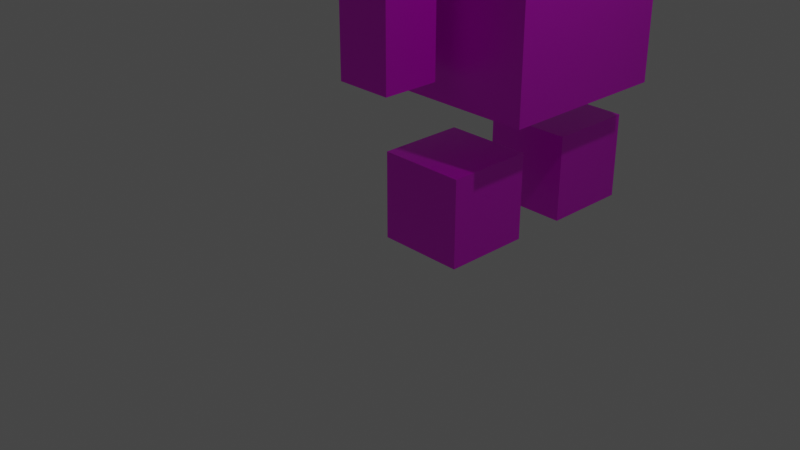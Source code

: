 # Source: seniorcito.blend  (saved by Blender 2.83.18; exported with 4.5.12 LTS)
import bpy
from mathutils import Matrix  # noqa: F401  (used for matrix-valued properties, if any)

bpy.ops.wm.read_factory_settings(use_empty=True)
scene = bpy.context.scene
scene.name = 'Scene'

# ---- collections
col_collection = bpy.data.collections.new('Collection'); scene.collection.children.link(col_collection)

# ---- images (referenced by path relative to the original .blend; pixels are not part of the script)
import os
ASSET_DIR = os.environ.get("B2B_ASSET_DIR", "")  # directory of the original .blend (textures are referenced by path, not embedded)
HERE = os.path.dirname(os.path.abspath(__file__))  # packed textures are extracted next to this script under _unpacked/

def load_image(name, relpath, width, height, colorspace="sRGB"):
    """Load a texture the original file referenced (path relative to the .blend, or extracted next to this script)."""
    p = next((c for c in (os.path.join(HERE, relpath), os.path.join(ASSET_DIR, relpath)) if relpath and os.path.exists(c)), "")
    if p:
        img = bpy.data.images.load(p, check_existing=True)
        img.name = name
    else:  # same state as the original file: an image datablock whose file is absent (Cycles renders it pink)
        img = bpy.data.images.new(name, width, height)
        img.source = "FILE"
        img.filepath = "//" + (relpath or name)
    img.colorspace_settings.name = colorspace
    return img
img_panto = load_image('panto', 'panto.png', 1024, 1024, 'sRGB')
img_pechini = load_image('Pechini', 'Pechini.png', 1024, 1024, 'sRGB')
img_carinsky_001 = load_image('Carinsky.001', 'Carinsky.png', 1024, 1024, 'sRGB')
img_bracini = load_image('bracini', 'bracini.png', 1024, 1024, 'sRGB')
img_carinsky = load_image('Carinsky', 'Ojitos.png', 1024, 1024, 'sRGB')

# ---- materials (node trees are filled in below, after node groups)
mat_panto_mat = bpy.data.materials.new('Panto_mat')
mat_panto_mat.alpha_threshold = 0.0
mat_panto_mat.use_transparent_shadow = False
mat_panto_mat.line_color = (0.0, 0.0, 0.0, 1.0)
mat_cuerpini_mat = bpy.data.materials.new('Cuerpini_mat')
mat_cuerpini_mat.alpha_threshold = 0.0
mat_cuerpini_mat.use_transparent_shadow = False
mat_cuerpini_mat.line_color = (0.0, 0.0, 0.0, 1.0)
mat_carinsky = bpy.data.materials.new('Carinsky')
mat_carinsky.use_transparent_shadow = False
mat_brazo_mat = bpy.data.materials.new('brazo_mat')
mat_brazo_mat.use_transparent_shadow = False
mat_ojitos = bpy.data.materials.new('Ojitos')
mat_ojitos.use_transparent_shadow = False

# ---- material node trees
mat_panto_mat.use_nodes = True; mat_panto_mat.node_tree.nodes.clear()
_N = mat_panto_mat.node_tree.nodes; _L = mat_panto_mat.node_tree.links
n0 = _N.new('ShaderNodeOutputMaterial'); n0.name = 'Material Output'; n0.location = (300, 300)
n1 = _N.new('ShaderNodeBsdfPrincipled'); n1.name = 'Principled BSDF'; n1.location = (10, 300)
n1.distribution = 'GGX'
n1.subsurface_method = 'BURLEY'
n1.inputs[2].default_value = 0.4
n1.inputs[3].default_value = 1.45
n1.inputs[27].default_value = (0.0, 0.0, 0.0, 1.0)
n1.inputs[28].default_value = 1.0
n2 = _N.new('ShaderNodeTexImage'); n2.name = 'Image Texture'; n2.location = (-180, 280)
n2.image = img_panto
_L.new(n1.outputs[0], n0.inputs[0])
_L.new(n2.outputs[0], n1.inputs[0])
n0.is_active_output = True
mat_cuerpini_mat.use_nodes = True; mat_cuerpini_mat.node_tree.nodes.clear()
_N = mat_cuerpini_mat.node_tree.nodes; _L = mat_cuerpini_mat.node_tree.links
n0 = _N.new('ShaderNodeOutputMaterial'); n0.name = 'Material Output'; n0.location = (300, 300)
n1 = _N.new('ShaderNodeBsdfPrincipled'); n1.name = 'Principled BSDF'; n1.location = (10, 300)
n1.distribution = 'GGX'
n1.subsurface_method = 'BURLEY'
n1.inputs[2].default_value = 0.4
n1.inputs[3].default_value = 1.45
n1.inputs[27].default_value = (0.0, 0.0, 0.0, 1.0)
n1.inputs[28].default_value = 1.0
n2 = _N.new('ShaderNodeTexImage'); n2.name = 'Image Texture'; n2.location = (-280, 220)
n2.image = img_pechini
n3 = _N.new('ShaderNodeTexImage'); n3.name = 'Image Texture.001'; n3.location = (-280, 280)
n3.image = img_pechini
_L.new(n1.outputs[0], n0.inputs[0])
_L.new(n3.outputs[0], n1.inputs[0])
n0.is_active_output = True
mat_carinsky.use_nodes = True; mat_carinsky.node_tree.nodes.clear()
_N = mat_carinsky.node_tree.nodes; _L = mat_carinsky.node_tree.links
n0 = _N.new('ShaderNodeBsdfPrincipled'); n0.name = 'Principled BSDF'; n0.location = (10, 300)
n0.distribution = 'GGX'
n0.subsurface_method = 'BURLEY'
n0.inputs[3].default_value = 1.45
n0.inputs[27].default_value = (0.0, 0.0, 0.0, 1.0)
n0.inputs[28].default_value = 1.0
n1 = _N.new('ShaderNodeOutputMaterial'); n1.name = 'Material Output'; n1.location = (300, 300)
n2 = _N.new('ShaderNodeTexImage'); n2.name = 'Image Texture'; n2.location = (-280, 280)
n2.image = img_carinsky_001
_L.new(n0.outputs[0], n1.inputs[0])
_L.new(n2.outputs[0], n0.inputs[0])
n1.is_active_output = True
mat_brazo_mat.use_nodes = True; mat_brazo_mat.node_tree.nodes.clear()
_N = mat_brazo_mat.node_tree.nodes; _L = mat_brazo_mat.node_tree.links
n0 = _N.new('ShaderNodeBsdfPrincipled'); n0.name = 'Principled BSDF'; n0.location = (10, 300)
n0.distribution = 'GGX'
n0.subsurface_method = 'BURLEY'
n0.inputs[3].default_value = 1.45
n0.inputs[27].default_value = (0.0, 0.0, 0.0, 1.0)
n0.inputs[28].default_value = 1.0
n1 = _N.new('ShaderNodeOutputMaterial'); n1.name = 'Material Output'; n1.location = (300, 300)
n2 = _N.new('ShaderNodeTexImage'); n2.name = 'Image Texture'; n2.location = (-280, 280)
n2.image = img_bracini
_L.new(n0.outputs[0], n1.inputs[0])
_L.new(n2.outputs[0], n0.inputs[0])
n1.is_active_output = True
mat_ojitos.use_nodes = True; mat_ojitos.node_tree.nodes.clear()
_N = mat_ojitos.node_tree.nodes; _L = mat_ojitos.node_tree.links
n0 = _N.new('ShaderNodeBsdfPrincipled'); n0.name = 'Principled BSDF'; n0.location = (10, 300)
n0.distribution = 'GGX'
n0.subsurface_method = 'BURLEY'
n0.inputs[3].default_value = 1.45
n0.inputs[27].default_value = (0.0, 0.0, 0.0, 1.0)
n0.inputs[28].default_value = 1.0
n1 = _N.new('ShaderNodeOutputMaterial'); n1.name = 'Material Output'; n1.location = (300, 300)
n2 = _N.new('ShaderNodeTexImage'); n2.name = 'Image Texture'; n2.location = (-280, 280)
n2.image = img_carinsky
_L.new(n0.outputs[0], n1.inputs[0])
_L.new(n2.outputs[0], n0.inputs[0])
n1.is_active_output = True

# ---- world
world_world = bpy.data.worlds.new('World'); scene.world = world_world
world_world.use_nodes = True; world_world.node_tree.nodes.clear()
_N = world_world.node_tree.nodes; _L = world_world.node_tree.links
n0 = _N.new('ShaderNodeOutputWorld'); n0.name = 'World Output'; n0.location = (300, 300)
n1 = _N.new('ShaderNodeBackground'); n1.name = 'Background'; n1.location = (10, 300)
n1.inputs[0].default_value = (0.05088, 0.05088, 0.05088, 1.0)
_L.new(n1.outputs[0], n0.inputs[0])
n0.is_active_output = True
world_world.color = (0.05088, 0.05088, 0.05088)
world_world.use_sun_shadow = False
world_world.sun_shadow_jitter_overblur = 0.0

# ---- cameras
cam_camera = bpy.data.cameras.new('Camera')
cam_camera.clip_end = 100.0
cam_camera.ortho_scale = 7.314

# ---- lights
light_light = bpy.data.lights.new('Light', 'POINT')
light_light.transmission_factor = 0.0
light_light.energy = 100.0
light_light.shadow_soft_size = 0.1
light_light.shadow_maximum_resolution = 0.006
light_light.use_absolute_resolution = True

# ---- meshes
me_cube = bpy.data.meshes.new('Cube')
me_cube.from_pydata([(1.0, 1.0, 1.0), (1.0, 1.0, -1.0), (1.0, -1.0, 1.0), (1.0, -1.0, -1.0), (-1.0, 1.0, 1.0), (-1.0, 1.0, -1.0), (-1.0, -1.0, 1.0), (-1.0, -1.0, -1.0)], [], [(0, 4, 6, 2), (3, 2, 6, 7), (7, 6, 4, 5), (5, 1, 3, 7), (1, 0, 2, 3), (5, 4, 0, 1)])
_uv = me_cube.uv_layers.new(name='UVMap')
_uv.uv.foreach_set('vector', [0.625, 0.5, 0.875, 0.5, 0.875, 0.75, 0.625, 0.75, 0.375, 0.75, 0.625, 0.75, 0.625, 1.0, 0.375, 1.0, 0.375, 0.0, 0.625, 0.0, 0.625, 0.25, 0.375, 0.25, 0.125, 0.5, 0.375, 0.5, 0.375, 0.75, 0.125, 0.75, 0.375, 0.5, 0.625, 0.5, 0.625, 0.75, 0.375, 0.75, 0.375, 0.25, 0.625, 0.25, 0.625, 0.5, 0.375, 0.5])
me_cube.materials.append(mat_panto_mat)
me_cube.use_remesh_preserve_volume = False
me_cube.use_remesh_preserve_attributes = False
me_cube.use_mirror_vertex_groups = False
me_cube.update()
me_cube_001 = bpy.data.meshes.new('Cube.001')
me_cube_001.from_pydata([(1.0, 1.0, 1.0), (1.0, 1.0, -1.0), (1.0, -1.0, 1.0), (1.0, -1.0, -1.0), (-1.0, 1.0, 1.0), (-1.0, 1.0, -1.0), (-1.0, -1.0, 1.0), (-1.0, -1.0, -1.0)], [], [(0, 4, 6, 2), (3, 2, 6, 7), (7, 6, 4, 5), (5, 1, 3, 7), (1, 0, 2, 3), (5, 4, 0, 1)])
_uv = me_cube_001.uv_layers.new(name='UVMap')
_uv.uv.foreach_set('vector', [0.625, 0.5, 0.875, 0.5, 0.875, 0.75, 0.625, 0.75, 0.375, 0.75, 0.625, 0.75, 0.625, 1.0, 0.375, 1.0, 0.375, 0.0, 0.625, 0.0, 0.625, 0.25, 0.375, 0.25, 0.125, 0.5, 0.375, 0.5, 0.375, 0.75, 0.125, 0.75, 0.375, 0.5, 0.625, 0.5, 0.625, 0.75, 0.375, 0.75, 0.375, 0.25, 0.625, 0.25, 0.625, 0.5, 0.375, 0.5])
me_cube_001.materials.append(mat_panto_mat)
me_cube_001.use_remesh_preserve_volume = False
me_cube_001.use_remesh_preserve_attributes = False
me_cube_001.use_mirror_vertex_groups = False
me_cube_001.update()
me_cube_002 = bpy.data.meshes.new('Cube.002')
me_cube_002.from_pydata([(1.0, 1.0, 1.0), (1.0, 1.0, -1.0), (1.0, -1.0, 1.0), (1.0, -1.0, -1.0), (-1.0, 1.0, 1.0), (-1.0, 1.0, -1.0), (-1.0, -1.0, 1.0), (-1.0, -1.0, -1.0)], [], [(0, 4, 6, 2), (3, 2, 6, 7), (7, 6, 4, 5), (5, 1, 3, 7), (1, 0, 2, 3), (5, 4, 0, 1)])
_uv = me_cube_002.uv_layers.new(name='UVMap')
_uv.uv.foreach_set('vector', [0.625, 0.5, 0.875, 0.5, 0.875, 0.75, 0.625, 0.75, 0.375, 0.75, 0.625, 0.75, 0.625, 1.0, 0.375, 1.0, 0.375, 0.0, 0.625, 0.0, 0.625, 0.25, 0.375, 0.25, 0.125, 0.5, 0.375, 0.5, 0.375, 0.75, 0.125, 0.75, 0.375, 0.5, 0.625, 0.5, 0.625, 0.75, 0.375, 0.75, 0.375, 0.25, 0.625, 0.25, 0.625, 0.5, 0.375, 0.5])
me_cube_002.materials.append(mat_cuerpini_mat)
me_cube_002.use_remesh_preserve_volume = False
me_cube_002.use_remesh_preserve_attributes = False
me_cube_002.use_mirror_vertex_groups = False
me_cube_002.update()
me_cube_003 = bpy.data.meshes.new('Cube.003')
me_cube_003.from_pydata([(1.0, 1.0, 1.0), (1.0, 1.0, -1.0), (1.0, -1.0, 1.0), (1.0, -1.0, -1.0), (-1.0, 1.0, 1.0), (-1.0, 1.0, -1.0), (-1.0, -1.0, 1.0), (-1.0, -1.0, -1.0)], [], [(0, 4, 6, 2), (3, 2, 6, 7), (7, 6, 4, 5), (5, 1, 3, 7), (1, 0, 2, 3), (5, 4, 0, 1)])
_uv = me_cube_003.uv_layers.new(name='UVMap')
_uv.uv.foreach_set('vector', [0.625, 0.5, 0.875, 0.5, 0.875, 0.75, 0.625, 0.75, 0.375, 0.75, 0.625, 0.75, 0.625, 1.0, 0.375, 1.0, 0.375, 0.0, 0.625, 0.0, 0.625, 0.25, 0.375, 0.25, 0.125, 0.5, 0.375, 0.5, 0.375, 0.75, 0.125, 0.75, 0.375, 0.5, 0.625, 0.5, 0.625, 0.75, 0.375, 0.75, 0.375, 0.25, 0.625, 0.25, 0.625, 0.5, 0.375, 0.5])
me_cube_003.materials.append(mat_carinsky)
me_cube_003.use_remesh_preserve_volume = False
me_cube_003.use_remesh_preserve_attributes = False
me_cube_003.use_mirror_vertex_groups = False
me_cube_003.update()
me_cube_004 = bpy.data.meshes.new('Cube.004')
me_cube_004.from_pydata([(1.0, 1.0, 1.0), (1.0, 1.0, -1.0), (1.0, -1.0, 1.0), (1.0, -1.0, -1.0), (-1.0, 1.0, 1.0), (-1.0, 1.0, -1.0), (-1.0, -1.0, 1.0), (-1.0, -1.0, -1.0)], [], [(0, 4, 6, 2), (3, 2, 6, 7), (7, 6, 4, 5), (5, 1, 3, 7), (1, 0, 2, 3), (5, 4, 0, 1)])
_uv = me_cube_004.uv_layers.new(name='UVMap')
_uv.uv.foreach_set('vector', [0.7409, 0.6085, 0.8009, 0.6085, 0.8009, 0.6686, 0.7409, 0.6686, 0.6808, 0.6686, 0.7409, 0.6686, 0.7409, 0.7286, 0.6808, 0.7286, 0.6808, 0.4884, 0.7409, 0.4884, 0.7409, 0.5485, 0.6808, 0.5485, 0.6207, 0.6085, 0.6808, 0.6085, 0.6808, 0.6686, 0.6207, 0.6686, 0.6808, 0.6085, 0.7409, 0.6085, 0.7409, 0.6686, 0.6808, 0.6686, 0.6808, 0.5485, 0.7409, 0.5485, 0.7409, 0.6085, 0.6808, 0.6085])
me_cube_004.materials.append(mat_carinsky)
me_cube_004.use_remesh_preserve_volume = False
me_cube_004.use_remesh_preserve_attributes = False
me_cube_004.use_mirror_vertex_groups = False
me_cube_004.update()
me_cube_005 = bpy.data.meshes.new('Cube.005')
me_cube_005.from_pydata([(-1.0, -1.0, -1.0), (-1.0, -1.0, 1.0), (-1.0, 1.0, -1.0), (-1.0, 1.0, 1.0), (1.0, -1.0, -1.0), (1.0, -1.0, 1.0), (1.0, 1.0, -1.0), (1.0, 1.0, 1.0)], [], [(0, 1, 3, 2), (2, 3, 7, 6), (6, 7, 5, 4), (4, 5, 1, 0), (2, 6, 4, 0), (7, 3, 1, 5)])
_uv = me_cube_005.uv_layers.new(name='UVMap')
_uv.uv.foreach_set('vector', [0.375, 0.0, 0.625, 0.0, 0.625, 0.25, 0.375, 0.25, 0.375, 0.25, 0.625, 0.25, 0.625, 0.5, 0.375, 0.5, 0.375, 0.5, 0.625, 0.5, 0.625, 0.75, 0.375, 0.75, 0.375, 0.75, 0.625, 0.75, 0.625, 1.0, 0.375, 1.0, 0.125, 0.5, 0.375, 0.5, 0.375, 0.75, 0.125, 0.75, 0.625, 0.5, 0.875, 0.5, 0.875, 0.75, 0.625, 0.75])
me_cube_005.materials.append(mat_brazo_mat)
me_cube_005.use_remesh_fix_poles = True
me_cube_005.use_remesh_preserve_attributes = False
me_cube_005.use_mirror_vertex_groups = False
me_cube_005.update()
me_cube_006 = bpy.data.meshes.new('Cube.006')
me_cube_006.from_pydata([(-1.0, -1.0, -1.0), (-1.0, -1.0, 1.0), (-1.0, 1.0, -1.0), (-1.0, 1.0, 1.0), (1.0, -1.0, -1.0), (1.0, -1.0, 1.0), (1.0, 1.0, -1.0), (1.0, 1.0, 1.0)], [], [(0, 1, 3, 2), (2, 3, 7, 6), (6, 7, 5, 4), (4, 5, 1, 0), (2, 6, 4, 0), (7, 3, 1, 5)])
_uv = me_cube_006.uv_layers.new(name='UVMap')
_uv.uv.foreach_set('vector', [0.375, 0.251, 0.625, 0.251, 0.625, 2.794e-08, 0.375, 2.794e-08, 0.375, 0.25, 0.625, 0.25, 0.625, 0.5, 0.375, 0.5, 0.375, 0.75, 0.625, 0.75, 0.625, 0.4989, 0.375, 0.4989, 0.375, 0.75, 0.625, 0.75, 0.625, 1.0, 0.375, 1.0, 0.125, 0.5, 0.375, 0.5, 0.375, 0.75, 0.125, 0.75, 0.625, 0.5, 0.875, 0.5, 0.875, 0.75, 0.625, 0.75])
me_cube_006.materials.append(mat_brazo_mat)
me_cube_006.use_remesh_fix_poles = True
me_cube_006.use_remesh_preserve_attributes = False
me_cube_006.use_mirror_vertex_groups = False
me_cube_006.update()
me_cube_007 = bpy.data.meshes.new('Cube.007')
me_cube_007.from_pydata([(1.0, 1.0, 1.0), (1.0, 1.0, -1.0), (1.0, -1.0, 1.0), (1.0, -1.0, -1.0)], [], [(1, 0, 2, 3)])
_uv = me_cube_007.uv_layers.new(name='UVMap')
_uv.uv.foreach_set('vector', [0.375, 0.5, 0.625, 0.5, 0.625, 0.75, 0.375, 0.75])
me_cube_007.materials.append(mat_ojitos)
me_cube_007.use_remesh_preserve_volume = False
me_cube_007.use_remesh_preserve_attributes = False
me_cube_007.use_mirror_vertex_groups = False
me_cube_007.update()

# ---- objects
ob_pata_der = bpy.data.objects.new('Pata_der', me_cube)
ob_light = bpy.data.objects.new('Light', light_light)
ob_camera = bpy.data.objects.new('Camera', cam_camera)
ob_pata_iz = bpy.data.objects.new('pata_iz', me_cube_001)
ob_cuerpo = bpy.data.objects.new('Cuerpo', me_cube_002)
ob_cabecita = bpy.data.objects.new('Cabecita', me_cube_003)
ob_nariz = bpy.data.objects.new('Nariz', me_cube_004)
ob_brazo_der = bpy.data.objects.new('brazo_der', me_cube_005)
ob_brazo_izq = bpy.data.objects.new('Brazo_izq', me_cube_006)
ob_ojitos = bpy.data.objects.new('Ojitos', me_cube_007)

# ---- transforms, parenting, visibility, modifiers, constraints
ob_pata_der.location = (0.0, 0.797, 0.0)
ob_pata_der.scale = (0.5, 0.5, 0.5)
ob_pata_der.lock_rotations_4d = False
ob_pata_der.empty_display_type = 'ARROWS'
ob_pata_der.lineart.crease_threshold = 0.0
ob_light.location = (4.076, 1.005, 5.904)
ob_light.rotation_euler = (0.6503, 0.05522, 1.866)
ob_light.lock_rotations_4d = False
ob_light.empty_display_type = 'ARROWS'
ob_light.color = (0.0, 0.0, 0.0, 0.0)
ob_light.lineart.crease_threshold = 0.0
ob_camera.location = (7.359, -6.926, 4.958)
ob_camera.rotation_euler = (1.109, 0.0, 0.8149)
ob_camera.lock_rotations_4d = False
ob_camera.empty_display_type = 'ARROWS'
ob_camera.color = (0.0, 0.0, 0.0, 0.0)
ob_camera.display_type = 'WIRE'
ob_camera.lineart.crease_threshold = 0.0
ob_pata_iz.location = (0.0, 2.434, 0.0)
ob_pata_iz.scale = (0.5, 0.5, 0.5)
ob_pata_iz.lock_rotations_4d = False
ob_pata_iz.empty_display_type = 'ARROWS'
ob_pata_iz.lineart.crease_threshold = 0.0
ob_cuerpo.location = (0.0, 1.617, 2.082)
ob_cuerpo.lock_rotations_4d = False
ob_cuerpo.empty_display_type = 'ARROWS'
ob_cuerpo.lineart.crease_threshold = 0.0
ob_cabecita.location = (0.0, 1.617, 3.914)
ob_cabecita.scale = (1.0, 1.0, 0.5157)
ob_cabecita.lock_rotations_4d = False
ob_cabecita.empty_display_type = 'ARROWS'
ob_cabecita.lineart.crease_threshold = 0.0
ob_nariz.location = (1.177, 1.599, 3.717)
ob_nariz.scale = (0.2189, 0.3429, 0.1768)
ob_nariz.lock_rotations_4d = False
ob_nariz.empty_display_type = 'ARROWS'
ob_nariz.lineart.crease_threshold = 0.0
ob_brazo_der.location = (-0.2521, 0.08823, 2.087)
ob_brazo_der.rotation_euler = (0.0, 0.0, 3.142)
ob_brazo_der.scale = (0.3259, 0.3259, 0.7139)
ob_brazo_der.lineart.crease_threshold = 0.0
ob_brazo_izq.location = (-0.2521, 3.107, 2.087)
ob_brazo_izq.scale = (0.3259, 0.3259, 0.7139)
ob_brazo_izq.lineart.crease_threshold = 0.0
ob_ojitos.location = (0.0, 1.617, 3.914)
ob_ojitos.scale = (1.0, 1.0, 0.5157)
ob_ojitos.lock_rotations_4d = False
ob_ojitos.empty_display_type = 'ARROWS'
ob_ojitos.lineart.crease_threshold = 0.0

# ---- collection membership
col_collection.objects.link(ob_pata_der)
col_collection.objects.link(ob_light)
col_collection.objects.link(ob_camera)
col_collection.objects.link(ob_pata_iz)
col_collection.objects.link(ob_cuerpo)
col_collection.objects.link(ob_cabecita)
col_collection.objects.link(ob_nariz)
col_collection.objects.link(ob_brazo_der)
col_collection.objects.link(ob_brazo_izq)
col_collection.objects.link(ob_ojitos)

# ---- scene / render settings (as saved in the file)
scene.camera = ob_camera
scene.frame_start = 1; scene.frame_end = 2; scene.frame_set(1)
scene.render.engine = 'BLENDER_EEVEE_NEXT'
scene.cycles.use_denoising = False
scene.cycles.samples = 128
scene.cycles.sampling_pattern = 'TABULATED_SOBOL'
scene.cycles.use_adaptive_sampling = False
scene.cycles.use_light_tree = False
scene.view_settings.view_transform = 'Filmic'
bpy.context.view_layer.update()
